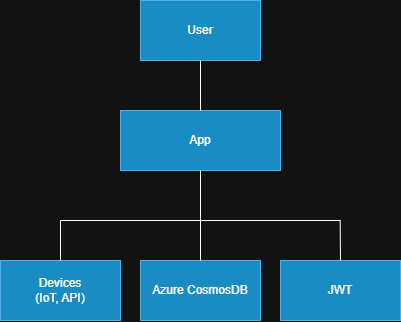

The diagram above was exported from draw.io. Its source (the exported page's mxGraphModel, read from the mxfile embedded in the PNG):
<mxGraphModel dx="1188" dy="624" grid="1" gridSize="10" guides="1" tooltips="1" connect="1" arrows="1" fold="1" page="1" pageScale="1" pageWidth="827" pageHeight="1169" math="0" shadow="0">
  <root>
    <mxCell id="0" />
    <mxCell id="1" parent="0" />
    <mxCell id="ZSIU1qUXJQamoW0ylPOH-36" value="&lt;font style=&quot;color: light-dark(rgb(0, 0, 0), rgb(255, 255, 255));&quot;&gt;User&lt;/font&gt;" style="rounded=0;whiteSpace=wrap;html=1;fillColor=#1ba1e2;fontColor=#ffffff;strokeColor=#006EAF;" vertex="1" parent="1">
      <mxGeometry x="340" y="160" width="120" height="60" as="geometry" />
    </mxCell>
    <mxCell id="ZSIU1qUXJQamoW0ylPOH-37" value="&lt;font style=&quot;color: light-dark(rgb(0, 0, 0), rgb(255, 255, 255));&quot;&gt;App&lt;/font&gt;" style="rounded=0;whiteSpace=wrap;html=1;fillColor=#1ba1e2;fontColor=#ffffff;strokeColor=#006EAF;" vertex="1" parent="1">
      <mxGeometry x="320" y="270" width="160" height="60" as="geometry" />
    </mxCell>
    <mxCell id="ZSIU1qUXJQamoW0ylPOH-38" value="&lt;font style=&quot;color: light-dark(rgb(0, 0, 0), rgb(255, 255, 255));&quot;&gt;JWT&lt;/font&gt;" style="rounded=0;whiteSpace=wrap;html=1;fillColor=#1ba1e2;fontColor=#ffffff;strokeColor=#006EAF;" vertex="1" parent="1">
      <mxGeometry x="480" y="420" width="120" height="60" as="geometry" />
    </mxCell>
    <mxCell id="ZSIU1qUXJQamoW0ylPOH-39" value="&lt;font style=&quot;color: light-dark(rgb(0, 0, 0), rgb(255, 255, 255));&quot;&gt;Azure CosmosDB&lt;/font&gt;" style="rounded=0;whiteSpace=wrap;html=1;fillColor=#1ba1e2;fontColor=#ffffff;strokeColor=#006EAF;" vertex="1" parent="1">
      <mxGeometry x="340" y="420" width="120" height="60" as="geometry" />
    </mxCell>
    <mxCell id="ZSIU1qUXJQamoW0ylPOH-40" value="&lt;font style=&quot;color: light-dark(rgb(0, 0, 0), rgb(255, 255, 255));&quot;&gt;Devices&lt;/font&gt;&lt;div&gt;&lt;font style=&quot;color: light-dark(rgb(0, 0, 0), rgb(255, 255, 255));&quot;&gt;(IoT, API)&lt;/font&gt;&lt;/div&gt;" style="rounded=0;whiteSpace=wrap;html=1;fillColor=#1ba1e2;fontColor=#ffffff;strokeColor=#006EAF;" vertex="1" parent="1">
      <mxGeometry x="200" y="420" width="120" height="60" as="geometry" />
    </mxCell>
    <mxCell id="ZSIU1qUXJQamoW0ylPOH-41" value="" style="endArrow=none;html=1;rounded=0;entryX=0.5;entryY=1;entryDx=0;entryDy=0;exitX=0.5;exitY=0;exitDx=0;exitDy=0;" edge="1" parent="1" source="ZSIU1qUXJQamoW0ylPOH-37" target="ZSIU1qUXJQamoW0ylPOH-36">
      <mxGeometry width="50" height="50" relative="1" as="geometry">
        <mxPoint x="360" y="360" as="sourcePoint" />
        <mxPoint x="410" y="310" as="targetPoint" />
      </mxGeometry>
    </mxCell>
    <mxCell id="ZSIU1qUXJQamoW0ylPOH-42" value="" style="endArrow=none;html=1;rounded=0;exitX=0.5;exitY=1;exitDx=0;exitDy=0;entryX=0.5;entryY=0;entryDx=0;entryDy=0;" edge="1" parent="1" source="ZSIU1qUXJQamoW0ylPOH-37" target="ZSIU1qUXJQamoW0ylPOH-39">
      <mxGeometry width="50" height="50" relative="1" as="geometry">
        <mxPoint x="360" y="360" as="sourcePoint" />
        <mxPoint x="410" y="310" as="targetPoint" />
      </mxGeometry>
    </mxCell>
    <mxCell id="ZSIU1qUXJQamoW0ylPOH-43" value="" style="endArrow=none;html=1;rounded=0;" edge="1" parent="1">
      <mxGeometry width="50" height="50" relative="1" as="geometry">
        <mxPoint x="400" y="380" as="sourcePoint" />
        <mxPoint x="260" y="380" as="targetPoint" />
      </mxGeometry>
    </mxCell>
    <mxCell id="ZSIU1qUXJQamoW0ylPOH-44" value="" style="endArrow=none;html=1;rounded=0;entryX=0.5;entryY=0;entryDx=0;entryDy=0;" edge="1" parent="1" target="ZSIU1qUXJQamoW0ylPOH-40">
      <mxGeometry width="50" height="50" relative="1" as="geometry">
        <mxPoint x="260" y="380" as="sourcePoint" />
        <mxPoint x="410" y="310" as="targetPoint" />
      </mxGeometry>
    </mxCell>
    <mxCell id="ZSIU1qUXJQamoW0ylPOH-45" value="" style="endArrow=none;html=1;rounded=0;" edge="1" parent="1">
      <mxGeometry width="50" height="50" relative="1" as="geometry">
        <mxPoint x="540" y="380" as="sourcePoint" />
        <mxPoint x="400" y="380" as="targetPoint" />
      </mxGeometry>
    </mxCell>
    <mxCell id="ZSIU1qUXJQamoW0ylPOH-46" value="" style="endArrow=none;html=1;rounded=0;entryX=0.5;entryY=0;entryDx=0;entryDy=0;" edge="1" parent="1" target="ZSIU1qUXJQamoW0ylPOH-38">
      <mxGeometry width="50" height="50" relative="1" as="geometry">
        <mxPoint x="539.66" y="380" as="sourcePoint" />
        <mxPoint x="539.66" y="410" as="targetPoint" />
      </mxGeometry>
    </mxCell>
  </root>
</mxGraphModel>